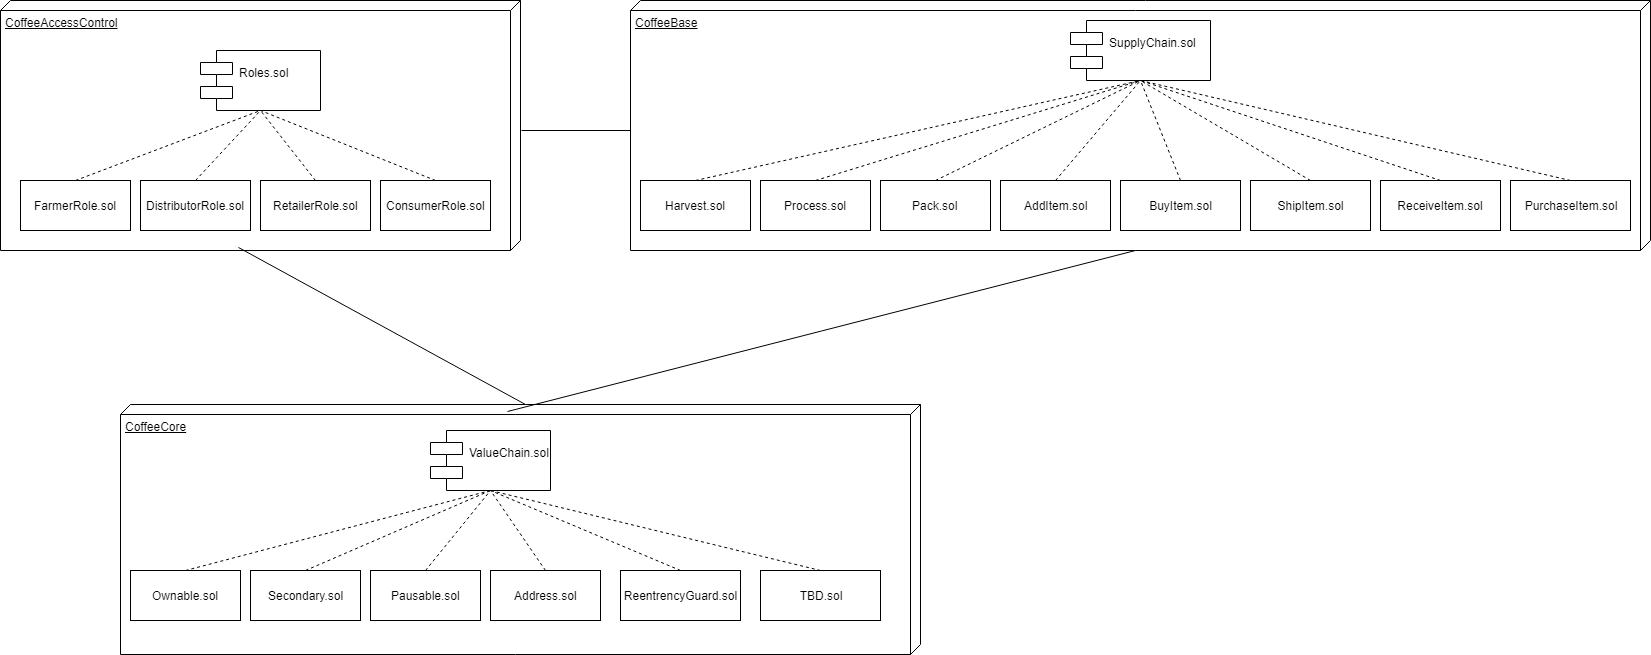

The diagram above was exported from draw.io. Its source (the exported page's mxGraphModel, read from the mxfile embedded in the PNG):
<mxGraphModel dx="1010" dy="542" grid="1" gridSize="10" guides="1" tooltips="1" connect="1" arrows="1" fold="1" page="1" pageScale="1" pageWidth="1400" pageHeight="850" math="0" shadow="0">
  <root>
    <mxCell id="LFm5DYzTeZ6F0gmSZCEz-0" />
    <mxCell id="LFm5DYzTeZ6F0gmSZCEz-1" parent="LFm5DYzTeZ6F0gmSZCEz-0" />
    <mxCell id="LFm5DYzTeZ6F0gmSZCEz-2" value="CoffeeAccessControl&lt;br&gt;" style="verticalAlign=top;align=left;spacingTop=8;spacingLeft=2;spacingRight=12;shape=cube;size=10;direction=south;fontStyle=4;html=1;" parent="LFm5DYzTeZ6F0gmSZCEz-1" vertex="1">
      <mxGeometry x="20" y="20" width="520" height="250" as="geometry" />
    </mxCell>
    <mxCell id="LFm5DYzTeZ6F0gmSZCEz-3" value="Roles.sol&#10;" style="shape=component;align=left;spacingLeft=36;" parent="LFm5DYzTeZ6F0gmSZCEz-1" vertex="1">
      <mxGeometry x="220" y="70" width="120" height="60" as="geometry" />
    </mxCell>
    <mxCell id="LFm5DYzTeZ6F0gmSZCEz-4" value="FarmerRole.sol" style="html=1;" parent="LFm5DYzTeZ6F0gmSZCEz-1" vertex="1">
      <mxGeometry x="40" y="200" width="110" height="50" as="geometry" />
    </mxCell>
    <mxCell id="LFm5DYzTeZ6F0gmSZCEz-5" value="DistributorRole.sol&lt;br&gt;" style="html=1;" parent="LFm5DYzTeZ6F0gmSZCEz-1" vertex="1">
      <mxGeometry x="160" y="200" width="110" height="50" as="geometry" />
    </mxCell>
    <mxCell id="LFm5DYzTeZ6F0gmSZCEz-6" value="RetailerRole.sol" style="html=1;" parent="LFm5DYzTeZ6F0gmSZCEz-1" vertex="1">
      <mxGeometry x="280" y="200" width="110" height="50" as="geometry" />
    </mxCell>
    <mxCell id="LFm5DYzTeZ6F0gmSZCEz-7" value="ConsumerRole.sol" style="html=1;" parent="LFm5DYzTeZ6F0gmSZCEz-1" vertex="1">
      <mxGeometry x="400" y="200" width="110" height="50" as="geometry" />
    </mxCell>
    <mxCell id="LFm5DYzTeZ6F0gmSZCEz-10" value="" style="endArrow=none;dashed=1;html=1;exitX=0.5;exitY=0;exitDx=0;exitDy=0;entryX=0.5;entryY=1;entryDx=0;entryDy=0;" parent="LFm5DYzTeZ6F0gmSZCEz-1" source="LFm5DYzTeZ6F0gmSZCEz-4" target="LFm5DYzTeZ6F0gmSZCEz-3" edge="1">
      <mxGeometry width="50" height="50" relative="1" as="geometry">
        <mxPoint x="20" y="440" as="sourcePoint" />
        <mxPoint x="70" y="390" as="targetPoint" />
      </mxGeometry>
    </mxCell>
    <mxCell id="LFm5DYzTeZ6F0gmSZCEz-11" value="" style="endArrow=none;dashed=1;html=1;exitX=0.5;exitY=0;exitDx=0;exitDy=0;" parent="LFm5DYzTeZ6F0gmSZCEz-1" source="LFm5DYzTeZ6F0gmSZCEz-5" edge="1">
      <mxGeometry width="50" height="50" relative="1" as="geometry">
        <mxPoint x="105" y="210" as="sourcePoint" />
        <mxPoint x="280" y="130" as="targetPoint" />
      </mxGeometry>
    </mxCell>
    <mxCell id="LFm5DYzTeZ6F0gmSZCEz-12" value="" style="endArrow=none;dashed=1;html=1;exitX=0.5;exitY=0;exitDx=0;exitDy=0;" parent="LFm5DYzTeZ6F0gmSZCEz-1" source="LFm5DYzTeZ6F0gmSZCEz-6" edge="1">
      <mxGeometry width="50" height="50" relative="1" as="geometry">
        <mxPoint x="225" y="210" as="sourcePoint" />
        <mxPoint x="280" y="130" as="targetPoint" />
      </mxGeometry>
    </mxCell>
    <mxCell id="LFm5DYzTeZ6F0gmSZCEz-13" value="" style="endArrow=none;dashed=1;html=1;exitX=0.5;exitY=0;exitDx=0;exitDy=0;" parent="LFm5DYzTeZ6F0gmSZCEz-1" source="LFm5DYzTeZ6F0gmSZCEz-7" edge="1">
      <mxGeometry width="50" height="50" relative="1" as="geometry">
        <mxPoint x="345" y="210" as="sourcePoint" />
        <mxPoint x="280" y="130" as="targetPoint" />
      </mxGeometry>
    </mxCell>
    <mxCell id="LFm5DYzTeZ6F0gmSZCEz-14" value="CoffeeCore&lt;br&gt;" style="verticalAlign=top;align=left;spacingTop=8;spacingLeft=2;spacingRight=12;shape=cube;size=10;direction=south;fontStyle=4;html=1;" parent="LFm5DYzTeZ6F0gmSZCEz-1" vertex="1">
      <mxGeometry x="140" y="424" width="800" height="250" as="geometry" />
    </mxCell>
    <mxCell id="LFm5DYzTeZ6F0gmSZCEz-15" value="ValueChain.sol&#10;" style="shape=component;align=left;spacingLeft=36;" parent="LFm5DYzTeZ6F0gmSZCEz-1" vertex="1">
      <mxGeometry x="450" y="450" width="120" height="60" as="geometry" />
    </mxCell>
    <mxCell id="LFm5DYzTeZ6F0gmSZCEz-16" value="Ownable.sol" style="html=1;" parent="LFm5DYzTeZ6F0gmSZCEz-1" vertex="1">
      <mxGeometry x="150" y="590" width="110" height="50" as="geometry" />
    </mxCell>
    <mxCell id="LFm5DYzTeZ6F0gmSZCEz-17" value="Secondary.sol&lt;br&gt;" style="html=1;" parent="LFm5DYzTeZ6F0gmSZCEz-1" vertex="1">
      <mxGeometry x="270" y="590" width="110" height="50" as="geometry" />
    </mxCell>
    <mxCell id="LFm5DYzTeZ6F0gmSZCEz-18" value="Pausable.sol" style="html=1;" parent="LFm5DYzTeZ6F0gmSZCEz-1" vertex="1">
      <mxGeometry x="390" y="590" width="110" height="50" as="geometry" />
    </mxCell>
    <mxCell id="LFm5DYzTeZ6F0gmSZCEz-19" value="Address.sol" style="html=1;" parent="LFm5DYzTeZ6F0gmSZCEz-1" vertex="1">
      <mxGeometry x="510" y="590" width="110" height="50" as="geometry" />
    </mxCell>
    <mxCell id="LFm5DYzTeZ6F0gmSZCEz-20" value="" style="endArrow=none;dashed=1;html=1;exitX=0.5;exitY=0;exitDx=0;exitDy=0;entryX=0.5;entryY=1;entryDx=0;entryDy=0;" parent="LFm5DYzTeZ6F0gmSZCEz-1" source="LFm5DYzTeZ6F0gmSZCEz-16" target="LFm5DYzTeZ6F0gmSZCEz-15" edge="1">
      <mxGeometry width="50" height="50" relative="1" as="geometry">
        <mxPoint x="130" y="830" as="sourcePoint" />
        <mxPoint x="180" y="780" as="targetPoint" />
      </mxGeometry>
    </mxCell>
    <mxCell id="LFm5DYzTeZ6F0gmSZCEz-21" value="" style="endArrow=none;dashed=1;html=1;exitX=0.5;exitY=0;exitDx=0;exitDy=0;entryX=0.5;entryY=1;entryDx=0;entryDy=0;" parent="LFm5DYzTeZ6F0gmSZCEz-1" source="LFm5DYzTeZ6F0gmSZCEz-17" target="LFm5DYzTeZ6F0gmSZCEz-15" edge="1">
      <mxGeometry width="50" height="50" relative="1" as="geometry">
        <mxPoint x="215" y="600" as="sourcePoint" />
        <mxPoint x="390" y="520" as="targetPoint" />
      </mxGeometry>
    </mxCell>
    <mxCell id="LFm5DYzTeZ6F0gmSZCEz-22" value="" style="endArrow=none;dashed=1;html=1;exitX=0.5;exitY=0;exitDx=0;exitDy=0;entryX=0.5;entryY=1;entryDx=0;entryDy=0;" parent="LFm5DYzTeZ6F0gmSZCEz-1" source="LFm5DYzTeZ6F0gmSZCEz-18" target="LFm5DYzTeZ6F0gmSZCEz-15" edge="1">
      <mxGeometry width="50" height="50" relative="1" as="geometry">
        <mxPoint x="335" y="600" as="sourcePoint" />
        <mxPoint x="390" y="520" as="targetPoint" />
      </mxGeometry>
    </mxCell>
    <mxCell id="LFm5DYzTeZ6F0gmSZCEz-23" value="" style="endArrow=none;dashed=1;html=1;exitX=0.5;exitY=0;exitDx=0;exitDy=0;entryX=0.5;entryY=1;entryDx=0;entryDy=0;" parent="LFm5DYzTeZ6F0gmSZCEz-1" source="LFm5DYzTeZ6F0gmSZCEz-19" target="LFm5DYzTeZ6F0gmSZCEz-15" edge="1">
      <mxGeometry width="50" height="50" relative="1" as="geometry">
        <mxPoint x="455" y="600" as="sourcePoint" />
        <mxPoint x="390" y="520" as="targetPoint" />
      </mxGeometry>
    </mxCell>
    <mxCell id="LFm5DYzTeZ6F0gmSZCEz-24" value="TBD.sol" style="rounded=0;whiteSpace=wrap;html=1;" parent="LFm5DYzTeZ6F0gmSZCEz-1" vertex="1">
      <mxGeometry x="780" y="590" width="120" height="50" as="geometry" />
    </mxCell>
    <mxCell id="LFm5DYzTeZ6F0gmSZCEz-25" value="ReentrencyGuard.sol" style="rounded=0;whiteSpace=wrap;html=1;" parent="LFm5DYzTeZ6F0gmSZCEz-1" vertex="1">
      <mxGeometry x="640" y="590" width="120" height="50" as="geometry" />
    </mxCell>
    <mxCell id="LFm5DYzTeZ6F0gmSZCEz-26" value="" style="endArrow=none;dashed=1;html=1;exitX=0.5;exitY=0;exitDx=0;exitDy=0;entryX=0.5;entryY=1;entryDx=0;entryDy=0;" parent="LFm5DYzTeZ6F0gmSZCEz-1" source="LFm5DYzTeZ6F0gmSZCEz-25" target="LFm5DYzTeZ6F0gmSZCEz-15" edge="1">
      <mxGeometry width="50" height="50" relative="1" as="geometry">
        <mxPoint x="575" y="600" as="sourcePoint" />
        <mxPoint x="575" y="520" as="targetPoint" />
      </mxGeometry>
    </mxCell>
    <mxCell id="LFm5DYzTeZ6F0gmSZCEz-27" value="" style="endArrow=none;dashed=1;html=1;exitX=0.5;exitY=0;exitDx=0;exitDy=0;entryX=0.5;entryY=1;entryDx=0;entryDy=0;" parent="LFm5DYzTeZ6F0gmSZCEz-1" source="LFm5DYzTeZ6F0gmSZCEz-24" target="LFm5DYzTeZ6F0gmSZCEz-15" edge="1">
      <mxGeometry width="50" height="50" relative="1" as="geometry">
        <mxPoint x="710" y="600" as="sourcePoint" />
        <mxPoint x="575" y="520" as="targetPoint" />
      </mxGeometry>
    </mxCell>
    <mxCell id="LFm5DYzTeZ6F0gmSZCEz-28" value="CoffeeBase&lt;br&gt;" style="verticalAlign=top;align=left;spacingTop=8;spacingLeft=2;spacingRight=12;shape=cube;size=10;direction=south;fontStyle=4;html=1;" parent="LFm5DYzTeZ6F0gmSZCEz-1" vertex="1">
      <mxGeometry x="650" y="20" width="1020" height="250" as="geometry" />
    </mxCell>
    <mxCell id="LFm5DYzTeZ6F0gmSZCEz-29" value="SupplyChain.sol&#10;" style="shape=component;align=left;spacingLeft=36;" parent="LFm5DYzTeZ6F0gmSZCEz-1" vertex="1">
      <mxGeometry x="1090" y="40" width="140" height="60" as="geometry" />
    </mxCell>
    <mxCell id="LFm5DYzTeZ6F0gmSZCEz-30" value="Harvest.sol" style="html=1;" parent="LFm5DYzTeZ6F0gmSZCEz-1" vertex="1">
      <mxGeometry x="660" y="200" width="110" height="50" as="geometry" />
    </mxCell>
    <mxCell id="LFm5DYzTeZ6F0gmSZCEz-31" value="Process.sol&lt;br&gt;" style="html=1;" parent="LFm5DYzTeZ6F0gmSZCEz-1" vertex="1">
      <mxGeometry x="780" y="200" width="110" height="50" as="geometry" />
    </mxCell>
    <mxCell id="LFm5DYzTeZ6F0gmSZCEz-32" value="Pack.sol" style="html=1;" parent="LFm5DYzTeZ6F0gmSZCEz-1" vertex="1">
      <mxGeometry x="900" y="200" width="110" height="50" as="geometry" />
    </mxCell>
    <mxCell id="LFm5DYzTeZ6F0gmSZCEz-33" value="AddItem.sol" style="html=1;" parent="LFm5DYzTeZ6F0gmSZCEz-1" vertex="1">
      <mxGeometry x="1020" y="200" width="110" height="50" as="geometry" />
    </mxCell>
    <mxCell id="LFm5DYzTeZ6F0gmSZCEz-34" value="" style="endArrow=none;dashed=1;html=1;exitX=0.5;exitY=0;exitDx=0;exitDy=0;entryX=0.5;entryY=1;entryDx=0;entryDy=0;" parent="LFm5DYzTeZ6F0gmSZCEz-1" source="LFm5DYzTeZ6F0gmSZCEz-30" target="LFm5DYzTeZ6F0gmSZCEz-29" edge="1">
      <mxGeometry width="50" height="50" relative="1" as="geometry">
        <mxPoint x="650" y="520" as="sourcePoint" />
        <mxPoint x="700" y="470" as="targetPoint" />
      </mxGeometry>
    </mxCell>
    <mxCell id="LFm5DYzTeZ6F0gmSZCEz-35" value="" style="endArrow=none;dashed=1;html=1;exitX=0.5;exitY=0;exitDx=0;exitDy=0;entryX=0.5;entryY=1;entryDx=0;entryDy=0;" parent="LFm5DYzTeZ6F0gmSZCEz-1" source="LFm5DYzTeZ6F0gmSZCEz-31" target="LFm5DYzTeZ6F0gmSZCEz-29" edge="1">
      <mxGeometry width="50" height="50" relative="1" as="geometry">
        <mxPoint x="735" y="290" as="sourcePoint" />
        <mxPoint x="910" y="210" as="targetPoint" />
      </mxGeometry>
    </mxCell>
    <mxCell id="LFm5DYzTeZ6F0gmSZCEz-36" value="" style="endArrow=none;dashed=1;html=1;exitX=0.5;exitY=0;exitDx=0;exitDy=0;entryX=0.5;entryY=1;entryDx=0;entryDy=0;" parent="LFm5DYzTeZ6F0gmSZCEz-1" source="LFm5DYzTeZ6F0gmSZCEz-32" target="LFm5DYzTeZ6F0gmSZCEz-29" edge="1">
      <mxGeometry width="50" height="50" relative="1" as="geometry">
        <mxPoint x="855" y="290" as="sourcePoint" />
        <mxPoint x="910" y="210" as="targetPoint" />
      </mxGeometry>
    </mxCell>
    <mxCell id="LFm5DYzTeZ6F0gmSZCEz-37" value="" style="endArrow=none;dashed=1;html=1;exitX=0.5;exitY=0;exitDx=0;exitDy=0;entryX=0.5;entryY=1;entryDx=0;entryDy=0;" parent="LFm5DYzTeZ6F0gmSZCEz-1" source="LFm5DYzTeZ6F0gmSZCEz-33" target="LFm5DYzTeZ6F0gmSZCEz-29" edge="1">
      <mxGeometry width="50" height="50" relative="1" as="geometry">
        <mxPoint x="975" y="290" as="sourcePoint" />
        <mxPoint x="910" y="210" as="targetPoint" />
      </mxGeometry>
    </mxCell>
    <mxCell id="LFm5DYzTeZ6F0gmSZCEz-38" value="ShipItem.sol" style="rounded=0;whiteSpace=wrap;html=1;" parent="LFm5DYzTeZ6F0gmSZCEz-1" vertex="1">
      <mxGeometry x="1270" y="200" width="120" height="50" as="geometry" />
    </mxCell>
    <mxCell id="LFm5DYzTeZ6F0gmSZCEz-39" value="BuyItem.sol" style="rounded=0;whiteSpace=wrap;html=1;" parent="LFm5DYzTeZ6F0gmSZCEz-1" vertex="1">
      <mxGeometry x="1140" y="200" width="120" height="50" as="geometry" />
    </mxCell>
    <mxCell id="LFm5DYzTeZ6F0gmSZCEz-40" value="" style="endArrow=none;dashed=1;html=1;exitX=0.5;exitY=0;exitDx=0;exitDy=0;entryX=0.5;entryY=1;entryDx=0;entryDy=0;" parent="LFm5DYzTeZ6F0gmSZCEz-1" source="LFm5DYzTeZ6F0gmSZCEz-39" target="LFm5DYzTeZ6F0gmSZCEz-29" edge="1">
      <mxGeometry width="50" height="50" relative="1" as="geometry">
        <mxPoint x="1095" y="290" as="sourcePoint" />
        <mxPoint x="1095" y="210" as="targetPoint" />
      </mxGeometry>
    </mxCell>
    <mxCell id="LFm5DYzTeZ6F0gmSZCEz-41" value="" style="endArrow=none;dashed=1;html=1;exitX=0.5;exitY=0;exitDx=0;exitDy=0;entryX=0.5;entryY=1;entryDx=0;entryDy=0;" parent="LFm5DYzTeZ6F0gmSZCEz-1" source="LFm5DYzTeZ6F0gmSZCEz-38" target="LFm5DYzTeZ6F0gmSZCEz-29" edge="1">
      <mxGeometry width="50" height="50" relative="1" as="geometry">
        <mxPoint x="1230" y="290" as="sourcePoint" />
        <mxPoint x="1095" y="210" as="targetPoint" />
      </mxGeometry>
    </mxCell>
    <mxCell id="LFm5DYzTeZ6F0gmSZCEz-42" value="ReceiveItem.sol" style="rounded=0;whiteSpace=wrap;html=1;" parent="LFm5DYzTeZ6F0gmSZCEz-1" vertex="1">
      <mxGeometry x="1400" y="200" width="120" height="50" as="geometry" />
    </mxCell>
    <mxCell id="LFm5DYzTeZ6F0gmSZCEz-43" value="PurchaseItem.sol" style="rounded=0;whiteSpace=wrap;html=1;" parent="LFm5DYzTeZ6F0gmSZCEz-1" vertex="1">
      <mxGeometry x="1530" y="200" width="120" height="50" as="geometry" />
    </mxCell>
    <mxCell id="LFm5DYzTeZ6F0gmSZCEz-45" value="" style="endArrow=none;dashed=1;html=1;exitX=0.5;exitY=0;exitDx=0;exitDy=0;entryX=0.5;entryY=1;entryDx=0;entryDy=0;" parent="LFm5DYzTeZ6F0gmSZCEz-1" source="LFm5DYzTeZ6F0gmSZCEz-42" target="LFm5DYzTeZ6F0gmSZCEz-29" edge="1">
      <mxGeometry width="50" height="50" relative="1" as="geometry">
        <mxPoint x="1340" y="210" as="sourcePoint" />
        <mxPoint x="1170" y="110" as="targetPoint" />
      </mxGeometry>
    </mxCell>
    <mxCell id="LFm5DYzTeZ6F0gmSZCEz-46" value="" style="endArrow=none;dashed=1;html=1;exitX=0.5;exitY=0;exitDx=0;exitDy=0;entryX=0.5;entryY=1;entryDx=0;entryDy=0;" parent="LFm5DYzTeZ6F0gmSZCEz-1" source="LFm5DYzTeZ6F0gmSZCEz-43" target="LFm5DYzTeZ6F0gmSZCEz-29" edge="1">
      <mxGeometry width="50" height="50" relative="1" as="geometry">
        <mxPoint x="1470" y="210" as="sourcePoint" />
        <mxPoint x="1170" y="110" as="targetPoint" />
      </mxGeometry>
    </mxCell>
    <mxCell id="UuAC1WFDaMI2yCOpWhyZ-2" value="" style="endArrow=none;html=1;entryX=0;entryY=0;entryDx=130;entryDy=1020;entryPerimeter=0;exitX=0.518;exitY=-0.001;exitDx=0;exitDy=0;exitPerimeter=0;" parent="LFm5DYzTeZ6F0gmSZCEz-1" source="LFm5DYzTeZ6F0gmSZCEz-2" target="LFm5DYzTeZ6F0gmSZCEz-28" edge="1">
      <mxGeometry width="50" height="50" relative="1" as="geometry">
        <mxPoint x="20" y="730" as="sourcePoint" />
        <mxPoint x="70" y="680" as="targetPoint" />
      </mxGeometry>
    </mxCell>
    <mxCell id="UuAC1WFDaMI2yCOpWhyZ-3" value="" style="endArrow=none;html=1;entryX=0.986;entryY=0.542;entryDx=0;entryDy=0;entryPerimeter=0;exitX=0;exitY=0;exitDx=0;exitDy=395;exitPerimeter=0;" parent="LFm5DYzTeZ6F0gmSZCEz-1" source="LFm5DYzTeZ6F0gmSZCEz-14" target="LFm5DYzTeZ6F0gmSZCEz-2" edge="1">
      <mxGeometry width="50" height="50" relative="1" as="geometry">
        <mxPoint x="20" y="730" as="sourcePoint" />
        <mxPoint x="70" y="680" as="targetPoint" />
      </mxGeometry>
    </mxCell>
    <mxCell id="UuAC1WFDaMI2yCOpWhyZ-4" value="" style="endArrow=none;html=1;entryX=0;entryY=0;entryDx=250;entryDy=515;entryPerimeter=0;exitX=0.029;exitY=0.516;exitDx=0;exitDy=0;exitPerimeter=0;" parent="LFm5DYzTeZ6F0gmSZCEz-1" source="LFm5DYzTeZ6F0gmSZCEz-14" target="LFm5DYzTeZ6F0gmSZCEz-28" edge="1">
      <mxGeometry width="50" height="50" relative="1" as="geometry">
        <mxPoint x="540" y="420" as="sourcePoint" />
        <mxPoint x="268" y="276" as="targetPoint" />
      </mxGeometry>
    </mxCell>
  </root>
</mxGraphModel>